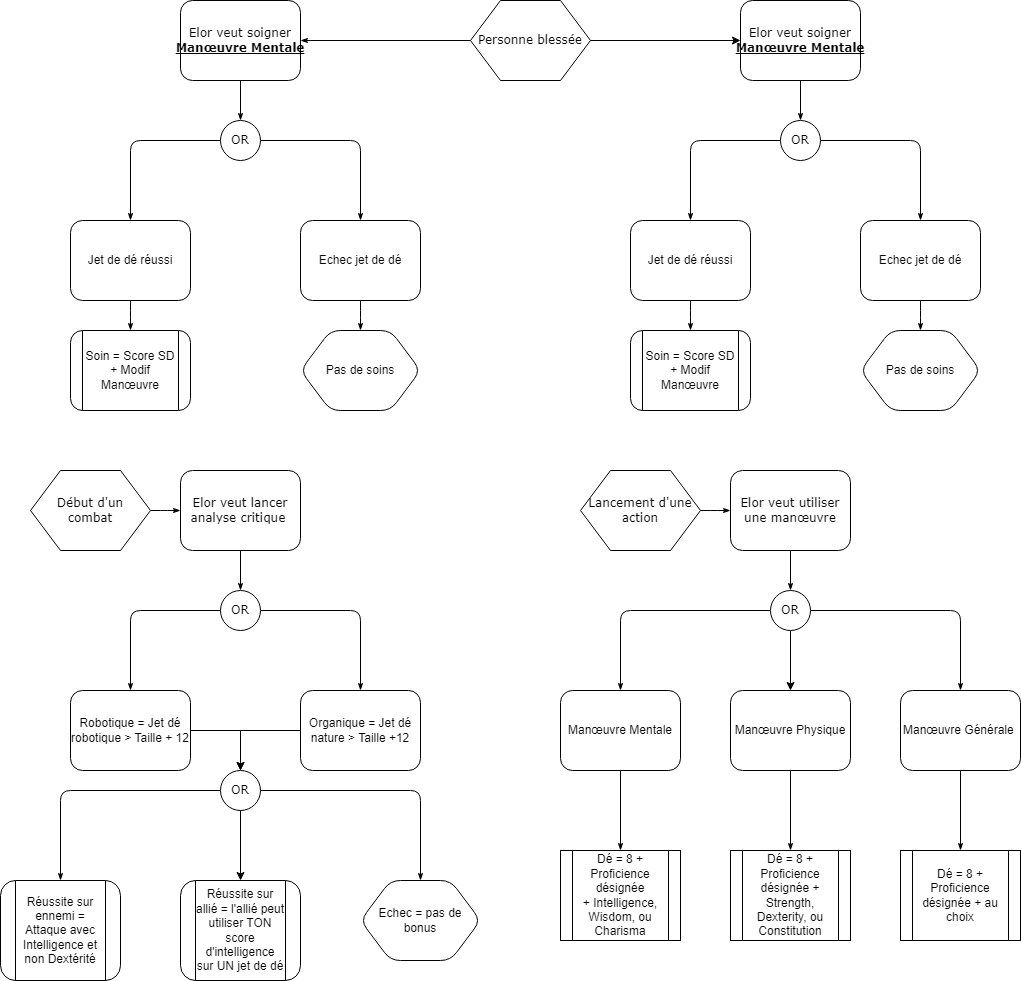

The diagram above was exported from draw.io. Its source (the exported page's mxGraphModel, read from the mxfile embedded in the PNG):
<mxGraphModel dx="1728" dy="937" grid="1" gridSize="10" guides="1" tooltips="1" connect="1" arrows="1" fold="1" page="1" pageScale="1" pageWidth="1100" pageHeight="850" background="none" math="0" shadow="0">
  <root>
    <mxCell id="0" />
    <mxCell id="1" parent="0" />
    <mxCell id="17ea667e15c223fc-28" style="edgeStyle=orthogonalEdgeStyle;rounded=1;html=1;labelBackgroundColor=none;startArrow=none;startFill=0;startSize=5;endArrow=classicThin;endFill=1;endSize=5;jettySize=auto;orthogonalLoop=1;strokeWidth=1;fontFamily=Verdana;fontSize=8" parent="1" source="17ea667e15c223fc-1" target="17ea667e15c223fc-2" edge="1">
      <mxGeometry relative="1" as="geometry" />
    </mxCell>
    <mxCell id="Jv2-cJ6c3wcBAdzUL9no-12" style="edgeStyle=orthogonalEdgeStyle;rounded=0;orthogonalLoop=1;jettySize=auto;html=1;exitX=1;exitY=0.5;exitDx=0;exitDy=0;entryX=0;entryY=0.5;entryDx=0;entryDy=0;" edge="1" parent="1" source="17ea667e15c223fc-1" target="Jv2-cJ6c3wcBAdzUL9no-2">
      <mxGeometry relative="1" as="geometry" />
    </mxCell>
    <mxCell id="17ea667e15c223fc-1" value="Personne blessée" style="shape=hexagon;perimeter=hexagonPerimeter;whiteSpace=wrap;html=1;rounded=0;shadow=0;labelBackgroundColor=none;strokeWidth=1;fontFamily=Verdana;fontSize=12;align=center;" parent="1" vertex="1">
      <mxGeometry x="470" y="60" width="120" height="80" as="geometry" />
    </mxCell>
    <mxCell id="17ea667e15c223fc-29" style="edgeStyle=orthogonalEdgeStyle;rounded=1;html=1;labelBackgroundColor=none;startArrow=none;startFill=0;startSize=5;endArrow=classicThin;endFill=1;endSize=5;jettySize=auto;orthogonalLoop=1;strokeWidth=1;fontFamily=Verdana;fontSize=8" parent="1" source="17ea667e15c223fc-2" target="17ea667e15c223fc-3" edge="1">
      <mxGeometry relative="1" as="geometry" />
    </mxCell>
    <mxCell id="17ea667e15c223fc-2" value="Elor veut soigner&lt;br&gt;&lt;u style=&quot;&quot;&gt;&lt;b&gt;Manœuvre&amp;nbsp;Mentale&lt;/b&gt;&lt;/u&gt;" style="rounded=1;whiteSpace=wrap;html=1;shadow=0;labelBackgroundColor=none;strokeWidth=1;fontFamily=Verdana;fontSize=12;align=center;" parent="1" vertex="1">
      <mxGeometry x="180" y="60" width="120" height="80" as="geometry" />
    </mxCell>
    <mxCell id="17ea667e15c223fc-30" style="edgeStyle=orthogonalEdgeStyle;rounded=1;html=1;labelBackgroundColor=none;startArrow=none;startFill=0;startSize=5;endArrow=classicThin;endFill=1;endSize=5;jettySize=auto;orthogonalLoop=1;strokeWidth=1;fontFamily=Verdana;fontSize=8" parent="1" source="17ea667e15c223fc-3" target="17ea667e15c223fc-5" edge="1">
      <mxGeometry relative="1" as="geometry" />
    </mxCell>
    <mxCell id="17ea667e15c223fc-31" style="edgeStyle=orthogonalEdgeStyle;rounded=1;html=1;labelBackgroundColor=none;startArrow=none;startFill=0;startSize=5;endArrow=classicThin;endFill=1;endSize=5;jettySize=auto;orthogonalLoop=1;strokeWidth=1;fontFamily=Verdana;fontSize=8" parent="1" source="17ea667e15c223fc-3" target="17ea667e15c223fc-4" edge="1">
      <mxGeometry relative="1" as="geometry" />
    </mxCell>
    <mxCell id="17ea667e15c223fc-3" value="OR" style="ellipse;whiteSpace=wrap;html=1;rounded=1;shadow=0;labelBackgroundColor=none;strokeWidth=1;fontFamily=Verdana;fontSize=12;align=center;" parent="1" vertex="1">
      <mxGeometry x="220" y="180" width="40" height="40" as="geometry" />
    </mxCell>
    <mxCell id="17ea667e15c223fc-39" style="edgeStyle=orthogonalEdgeStyle;rounded=1;html=1;labelBackgroundColor=none;startArrow=none;startFill=0;startSize=5;endArrow=classicThin;endFill=1;endSize=5;jettySize=auto;orthogonalLoop=1;strokeWidth=1;fontFamily=Verdana;fontSize=8" parent="1" source="17ea667e15c223fc-4" target="17ea667e15c223fc-7" edge="1">
      <mxGeometry relative="1" as="geometry" />
    </mxCell>
    <mxCell id="17ea667e15c223fc-4" value="Jet de dé réussi" style="shape=label;perimeter=rectanglePerimeter;whiteSpace=wrap;html=1;rounded=1;shadow=0;labelBackgroundColor=none;strokeWidth=1;fontFamily=Helvetica;fontSize=12;align=center;" parent="1" vertex="1">
      <mxGeometry x="70" y="280" width="120" height="80" as="geometry" />
    </mxCell>
    <mxCell id="17ea667e15c223fc-36" style="edgeStyle=orthogonalEdgeStyle;rounded=1;html=1;labelBackgroundColor=none;startArrow=none;startFill=0;startSize=5;endArrow=classicThin;endFill=1;endSize=5;jettySize=auto;orthogonalLoop=1;strokeWidth=1;fontFamily=Verdana;fontSize=8" parent="1" source="17ea667e15c223fc-5" target="17ea667e15c223fc-8" edge="1">
      <mxGeometry relative="1" as="geometry" />
    </mxCell>
    <mxCell id="17ea667e15c223fc-5" value="Echec jet de dé" style="shape=label;perimeter=rectanglePerimeter;whiteSpace=wrap;html=1;rounded=1;shadow=0;labelBackgroundColor=none;strokeWidth=1;fontFamily=Helvetica;fontSize=12;align=center;" parent="1" vertex="1">
      <mxGeometry x="300" y="280" width="120" height="80" as="geometry" />
    </mxCell>
    <mxCell id="17ea667e15c223fc-7" value="Soin = Score SD + Modif Manœuvre" style="rounded=1;whiteSpace=wrap;html=1;shadow=0;labelBackgroundColor=none;strokeWidth=1;fontFamily=Helvetica;fontSize=12;align=center;shape=process;perimeter=rectanglePerimeter;" parent="1" vertex="1">
      <mxGeometry x="70" y="390" width="120" height="80" as="geometry" />
    </mxCell>
    <mxCell id="17ea667e15c223fc-8" value="Pas de soins" style="rounded=1;whiteSpace=wrap;html=1;shadow=0;labelBackgroundColor=none;strokeWidth=1;fontFamily=Helvetica;fontSize=12;align=center;shape=hexagon;perimeter=hexagonPerimeter2;" parent="1" vertex="1">
      <mxGeometry x="300" y="390" width="120" height="80" as="geometry" />
    </mxCell>
    <mxCell id="Bul8nl8yP-wVSiaFmea0-1" style="edgeStyle=orthogonalEdgeStyle;rounded=1;html=1;labelBackgroundColor=none;startArrow=none;startFill=0;startSize=5;endArrow=classicThin;endFill=1;endSize=5;jettySize=auto;orthogonalLoop=1;strokeWidth=1;fontFamily=Verdana;fontSize=8" parent="1" source="Bul8nl8yP-wVSiaFmea0-2" target="Bul8nl8yP-wVSiaFmea0-4" edge="1">
      <mxGeometry relative="1" as="geometry" />
    </mxCell>
    <mxCell id="Bul8nl8yP-wVSiaFmea0-2" value="Début d'un &lt;br&gt;combat" style="shape=hexagon;perimeter=hexagonPerimeter;whiteSpace=wrap;html=1;rounded=0;shadow=0;labelBackgroundColor=none;strokeWidth=1;fontFamily=Verdana;fontSize=12;align=center;" parent="1" vertex="1">
      <mxGeometry x="30" y="530" width="120" height="80" as="geometry" />
    </mxCell>
    <mxCell id="Bul8nl8yP-wVSiaFmea0-3" style="edgeStyle=orthogonalEdgeStyle;rounded=1;html=1;labelBackgroundColor=none;startArrow=none;startFill=0;startSize=5;endArrow=classicThin;endFill=1;endSize=5;jettySize=auto;orthogonalLoop=1;strokeWidth=1;fontFamily=Verdana;fontSize=8" parent="1" source="Bul8nl8yP-wVSiaFmea0-4" target="Bul8nl8yP-wVSiaFmea0-7" edge="1">
      <mxGeometry relative="1" as="geometry" />
    </mxCell>
    <mxCell id="Bul8nl8yP-wVSiaFmea0-4" value="Elor veut lancer analyse critique&amp;nbsp;" style="rounded=1;whiteSpace=wrap;html=1;shadow=0;labelBackgroundColor=none;strokeWidth=1;fontFamily=Verdana;fontSize=12;align=center;" parent="1" vertex="1">
      <mxGeometry x="180" y="530" width="120" height="80" as="geometry" />
    </mxCell>
    <mxCell id="Bul8nl8yP-wVSiaFmea0-5" style="edgeStyle=orthogonalEdgeStyle;rounded=1;html=1;labelBackgroundColor=none;startArrow=none;startFill=0;startSize=5;endArrow=classicThin;endFill=1;endSize=5;jettySize=auto;orthogonalLoop=1;strokeWidth=1;fontFamily=Verdana;fontSize=8" parent="1" source="Bul8nl8yP-wVSiaFmea0-7" target="Bul8nl8yP-wVSiaFmea0-11" edge="1">
      <mxGeometry relative="1" as="geometry" />
    </mxCell>
    <mxCell id="Bul8nl8yP-wVSiaFmea0-6" style="edgeStyle=orthogonalEdgeStyle;rounded=1;html=1;labelBackgroundColor=none;startArrow=none;startFill=0;startSize=5;endArrow=classicThin;endFill=1;endSize=5;jettySize=auto;orthogonalLoop=1;strokeWidth=1;fontFamily=Verdana;fontSize=8" parent="1" source="Bul8nl8yP-wVSiaFmea0-7" target="Bul8nl8yP-wVSiaFmea0-9" edge="1">
      <mxGeometry relative="1" as="geometry" />
    </mxCell>
    <mxCell id="Bul8nl8yP-wVSiaFmea0-7" value="OR" style="ellipse;whiteSpace=wrap;html=1;rounded=1;shadow=0;labelBackgroundColor=none;strokeWidth=1;fontFamily=Verdana;fontSize=12;align=center;" parent="1" vertex="1">
      <mxGeometry x="220" y="650" width="40" height="40" as="geometry" />
    </mxCell>
    <mxCell id="Bul8nl8yP-wVSiaFmea0-8" style="edgeStyle=orthogonalEdgeStyle;rounded=1;html=1;labelBackgroundColor=none;startArrow=none;startFill=0;startSize=5;endArrow=classicThin;endFill=1;endSize=5;jettySize=auto;orthogonalLoop=1;strokeWidth=1;fontFamily=Verdana;fontSize=8;exitX=0;exitY=0.5;exitDx=0;exitDy=0;" parent="1" source="Bul8nl8yP-wVSiaFmea0-14" target="Bul8nl8yP-wVSiaFmea0-12" edge="1">
      <mxGeometry relative="1" as="geometry" />
    </mxCell>
    <mxCell id="Bul8nl8yP-wVSiaFmea0-16" style="edgeStyle=orthogonalEdgeStyle;rounded=0;orthogonalLoop=1;jettySize=auto;html=1;exitX=1;exitY=0.5;exitDx=0;exitDy=0;entryX=0.5;entryY=0;entryDx=0;entryDy=0;" parent="1" source="Bul8nl8yP-wVSiaFmea0-9" target="Bul8nl8yP-wVSiaFmea0-14" edge="1">
      <mxGeometry relative="1" as="geometry">
        <mxPoint x="200" y="789.6666666666667" as="targetPoint" />
      </mxGeometry>
    </mxCell>
    <mxCell id="Bul8nl8yP-wVSiaFmea0-9" value="Robotique = Jet dé robotique &amp;gt; Taille + 12" style="shape=label;perimeter=rectanglePerimeter;whiteSpace=wrap;html=1;rounded=1;shadow=0;labelBackgroundColor=none;strokeWidth=1;fontFamily=Helvetica;fontSize=12;align=center;" parent="1" vertex="1">
      <mxGeometry x="70" y="750" width="120" height="80" as="geometry" />
    </mxCell>
    <mxCell id="Bul8nl8yP-wVSiaFmea0-10" style="edgeStyle=orthogonalEdgeStyle;rounded=1;html=1;labelBackgroundColor=none;startArrow=none;startFill=0;startSize=5;endArrow=classicThin;endFill=1;endSize=5;jettySize=auto;orthogonalLoop=1;strokeWidth=1;fontFamily=Verdana;fontSize=8;exitX=1;exitY=0.5;exitDx=0;exitDy=0;" parent="1" source="Bul8nl8yP-wVSiaFmea0-14" target="Bul8nl8yP-wVSiaFmea0-13" edge="1">
      <mxGeometry relative="1" as="geometry" />
    </mxCell>
    <mxCell id="Bul8nl8yP-wVSiaFmea0-19" style="edgeStyle=orthogonalEdgeStyle;rounded=0;orthogonalLoop=1;jettySize=auto;html=1;exitX=0;exitY=0.5;exitDx=0;exitDy=0;entryX=0.5;entryY=0;entryDx=0;entryDy=0;" parent="1" source="Bul8nl8yP-wVSiaFmea0-11" target="Bul8nl8yP-wVSiaFmea0-14" edge="1">
      <mxGeometry relative="1" as="geometry" />
    </mxCell>
    <mxCell id="Bul8nl8yP-wVSiaFmea0-11" value="Organique = Jet dé nature &amp;gt; Taille +12" style="shape=label;perimeter=rectanglePerimeter;whiteSpace=wrap;html=1;rounded=1;shadow=0;labelBackgroundColor=none;strokeWidth=1;fontFamily=Helvetica;fontSize=12;align=center;" parent="1" vertex="1">
      <mxGeometry x="300" y="750" width="120" height="80" as="geometry" />
    </mxCell>
    <mxCell id="Bul8nl8yP-wVSiaFmea0-12" value="Réussite sur ennemi = Attaque avec Intelligence et non Dextérité" style="rounded=1;whiteSpace=wrap;html=1;shadow=0;labelBackgroundColor=none;strokeWidth=1;fontFamily=Helvetica;fontSize=12;align=center;shape=process;perimeter=rectanglePerimeter;" parent="1" vertex="1">
      <mxGeometry y="940" width="120" height="100" as="geometry" />
    </mxCell>
    <mxCell id="Bul8nl8yP-wVSiaFmea0-13" value="Echec = pas de bonus" style="rounded=1;whiteSpace=wrap;html=1;shadow=0;labelBackgroundColor=none;strokeWidth=1;fontFamily=Helvetica;fontSize=12;align=center;shape=hexagon;perimeter=hexagonPerimeter2;" parent="1" vertex="1">
      <mxGeometry x="360" y="940" width="120" height="80" as="geometry" />
    </mxCell>
    <mxCell id="Bul8nl8yP-wVSiaFmea0-22" style="edgeStyle=orthogonalEdgeStyle;rounded=0;orthogonalLoop=1;jettySize=auto;html=1;exitX=0.5;exitY=1;exitDx=0;exitDy=0;entryX=0.5;entryY=0;entryDx=0;entryDy=0;" parent="1" source="Bul8nl8yP-wVSiaFmea0-14" target="Bul8nl8yP-wVSiaFmea0-20" edge="1">
      <mxGeometry relative="1" as="geometry" />
    </mxCell>
    <mxCell id="Bul8nl8yP-wVSiaFmea0-14" value="OR" style="ellipse;whiteSpace=wrap;html=1;rounded=1;shadow=0;labelBackgroundColor=none;strokeWidth=1;fontFamily=Verdana;fontSize=12;align=center;" parent="1" vertex="1">
      <mxGeometry x="220" y="830" width="40" height="40" as="geometry" />
    </mxCell>
    <mxCell id="Bul8nl8yP-wVSiaFmea0-20" value="Réussite sur allié = l'allié peut utiliser TON score d'intelligence sur UN jet de dé" style="rounded=1;whiteSpace=wrap;html=1;shadow=0;labelBackgroundColor=none;strokeWidth=1;fontFamily=Helvetica;fontSize=12;align=center;shape=process;perimeter=rectanglePerimeter;" parent="1" vertex="1">
      <mxGeometry x="180" y="940" width="120" height="100" as="geometry" />
    </mxCell>
    <mxCell id="Bul8nl8yP-wVSiaFmea0-35" style="edgeStyle=orthogonalEdgeStyle;rounded=1;html=1;labelBackgroundColor=none;startArrow=none;startFill=0;startSize=5;endArrow=classicThin;endFill=1;endSize=5;jettySize=auto;orthogonalLoop=1;strokeWidth=1;fontFamily=Verdana;fontSize=8" parent="1" source="Bul8nl8yP-wVSiaFmea0-36" target="Bul8nl8yP-wVSiaFmea0-38" edge="1">
      <mxGeometry relative="1" as="geometry" />
    </mxCell>
    <mxCell id="Bul8nl8yP-wVSiaFmea0-36" value="Lancement d'une action" style="shape=hexagon;perimeter=hexagonPerimeter;whiteSpace=wrap;html=1;rounded=0;shadow=0;labelBackgroundColor=none;strokeWidth=1;fontFamily=Verdana;fontSize=12;align=center;" parent="1" vertex="1">
      <mxGeometry x="580" y="530" width="120" height="80" as="geometry" />
    </mxCell>
    <mxCell id="Bul8nl8yP-wVSiaFmea0-37" style="edgeStyle=orthogonalEdgeStyle;rounded=1;html=1;labelBackgroundColor=none;startArrow=none;startFill=0;startSize=5;endArrow=classicThin;endFill=1;endSize=5;jettySize=auto;orthogonalLoop=1;strokeWidth=1;fontFamily=Verdana;fontSize=8" parent="1" source="Bul8nl8yP-wVSiaFmea0-38" target="Bul8nl8yP-wVSiaFmea0-41" edge="1">
      <mxGeometry relative="1" as="geometry" />
    </mxCell>
    <mxCell id="Bul8nl8yP-wVSiaFmea0-38" value="Elor veut utiliser une manœuvre" style="rounded=1;whiteSpace=wrap;html=1;shadow=0;labelBackgroundColor=none;strokeWidth=1;fontFamily=Verdana;fontSize=12;align=center;" parent="1" vertex="1">
      <mxGeometry x="730" y="530" width="120" height="80" as="geometry" />
    </mxCell>
    <mxCell id="Bul8nl8yP-wVSiaFmea0-39" style="edgeStyle=orthogonalEdgeStyle;rounded=1;html=1;labelBackgroundColor=none;startArrow=none;startFill=0;startSize=5;endArrow=classicThin;endFill=1;endSize=5;jettySize=auto;orthogonalLoop=1;strokeWidth=1;fontFamily=Verdana;fontSize=8" parent="1" source="Bul8nl8yP-wVSiaFmea0-41" target="Bul8nl8yP-wVSiaFmea0-45" edge="1">
      <mxGeometry relative="1" as="geometry" />
    </mxCell>
    <mxCell id="Bul8nl8yP-wVSiaFmea0-40" style="edgeStyle=orthogonalEdgeStyle;rounded=1;html=1;labelBackgroundColor=none;startArrow=none;startFill=0;startSize=5;endArrow=classicThin;endFill=1;endSize=5;jettySize=auto;orthogonalLoop=1;strokeWidth=1;fontFamily=Verdana;fontSize=8" parent="1" source="Bul8nl8yP-wVSiaFmea0-41" target="Bul8nl8yP-wVSiaFmea0-43" edge="1">
      <mxGeometry relative="1" as="geometry" />
    </mxCell>
    <mxCell id="Bul8nl8yP-wVSiaFmea0-52" style="edgeStyle=orthogonalEdgeStyle;rounded=0;orthogonalLoop=1;jettySize=auto;html=1;exitX=0.5;exitY=1;exitDx=0;exitDy=0;entryX=0.5;entryY=0;entryDx=0;entryDy=0;" parent="1" source="Bul8nl8yP-wVSiaFmea0-41" target="Bul8nl8yP-wVSiaFmea0-49" edge="1">
      <mxGeometry relative="1" as="geometry" />
    </mxCell>
    <mxCell id="Bul8nl8yP-wVSiaFmea0-41" value="OR" style="ellipse;whiteSpace=wrap;html=1;rounded=1;shadow=0;labelBackgroundColor=none;strokeWidth=1;fontFamily=Verdana;fontSize=12;align=center;" parent="1" vertex="1">
      <mxGeometry x="770" y="650" width="40" height="40" as="geometry" />
    </mxCell>
    <mxCell id="Bul8nl8yP-wVSiaFmea0-42" style="edgeStyle=orthogonalEdgeStyle;rounded=1;html=1;labelBackgroundColor=none;startArrow=none;startFill=0;startSize=5;endArrow=classicThin;endFill=1;endSize=5;jettySize=auto;orthogonalLoop=1;strokeWidth=1;fontFamily=Verdana;fontSize=8" parent="1" source="Bul8nl8yP-wVSiaFmea0-43" target="Bul8nl8yP-wVSiaFmea0-46" edge="1">
      <mxGeometry relative="1" as="geometry" />
    </mxCell>
    <mxCell id="Bul8nl8yP-wVSiaFmea0-43" value="Manœuvre Mentale" style="shape=label;perimeter=rectanglePerimeter;whiteSpace=wrap;html=1;rounded=1;shadow=0;labelBackgroundColor=none;strokeWidth=1;fontFamily=Helvetica;fontSize=12;align=center;" parent="1" vertex="1">
      <mxGeometry x="560" y="750" width="120" height="80" as="geometry" />
    </mxCell>
    <mxCell id="Bul8nl8yP-wVSiaFmea0-44" style="edgeStyle=orthogonalEdgeStyle;rounded=1;html=1;labelBackgroundColor=none;startArrow=none;startFill=0;startSize=5;endArrow=classicThin;endFill=1;endSize=5;jettySize=auto;orthogonalLoop=1;strokeWidth=1;fontFamily=Verdana;fontSize=8" parent="1" source="Bul8nl8yP-wVSiaFmea0-45" target="Bul8nl8yP-wVSiaFmea0-47" edge="1">
      <mxGeometry relative="1" as="geometry" />
    </mxCell>
    <mxCell id="Bul8nl8yP-wVSiaFmea0-45" value="Manœuvre Générale&amp;nbsp;" style="shape=label;perimeter=rectanglePerimeter;whiteSpace=wrap;html=1;rounded=1;shadow=0;labelBackgroundColor=none;strokeWidth=1;fontFamily=Helvetica;fontSize=12;align=center;" parent="1" vertex="1">
      <mxGeometry x="900" y="750" width="120" height="80" as="geometry" />
    </mxCell>
    <mxCell id="Bul8nl8yP-wVSiaFmea0-46" value="Dé = 8 + Proficience désignée +&amp;nbsp;Intelligence, Wisdom, ou Charisma" style="rounded=0;whiteSpace=wrap;html=1;shadow=0;labelBackgroundColor=none;strokeWidth=1;fontFamily=Helvetica;fontSize=12;align=center;shape=process;perimeter=rectanglePerimeter;" parent="1" vertex="1">
      <mxGeometry x="560" y="910" width="120" height="90" as="geometry" />
    </mxCell>
    <mxCell id="Bul8nl8yP-wVSiaFmea0-47" value="Dé = 8 + Proficience désignée +&amp;nbsp;au choix" style="rounded=0;whiteSpace=wrap;html=1;shadow=0;labelBackgroundColor=none;strokeWidth=1;fontFamily=Helvetica;fontSize=12;align=center;shape=process;perimeter=rectanglePerimeter;" parent="1" vertex="1">
      <mxGeometry x="900" y="910" width="120" height="90" as="geometry" />
    </mxCell>
    <mxCell id="Bul8nl8yP-wVSiaFmea0-48" style="edgeStyle=orthogonalEdgeStyle;rounded=1;html=1;labelBackgroundColor=none;startArrow=none;startFill=0;startSize=5;endArrow=classicThin;endFill=1;endSize=5;jettySize=auto;orthogonalLoop=1;strokeWidth=1;fontFamily=Verdana;fontSize=8" parent="1" source="Bul8nl8yP-wVSiaFmea0-49" target="Bul8nl8yP-wVSiaFmea0-50" edge="1">
      <mxGeometry relative="1" as="geometry" />
    </mxCell>
    <mxCell id="Bul8nl8yP-wVSiaFmea0-49" value="Manœuvre Physique" style="shape=label;perimeter=rectanglePerimeter;whiteSpace=wrap;html=1;rounded=1;shadow=0;labelBackgroundColor=none;strokeWidth=1;fontFamily=Helvetica;fontSize=12;align=center;" parent="1" vertex="1">
      <mxGeometry x="730" y="750" width="120" height="80" as="geometry" />
    </mxCell>
    <mxCell id="Bul8nl8yP-wVSiaFmea0-50" value="Dé = 8 + Proficience désignée + Strength, Dexterity, ou Constitution" style="rounded=0;whiteSpace=wrap;html=1;shadow=0;labelBackgroundColor=none;strokeWidth=1;fontFamily=Helvetica;fontSize=12;align=center;shape=process;perimeter=rectanglePerimeter;" parent="1" vertex="1">
      <mxGeometry x="730" y="910" width="120" height="90" as="geometry" />
    </mxCell>
    <mxCell id="Jv2-cJ6c3wcBAdzUL9no-1" style="edgeStyle=orthogonalEdgeStyle;rounded=1;html=1;labelBackgroundColor=none;startArrow=none;startFill=0;startSize=5;endArrow=classicThin;endFill=1;endSize=5;jettySize=auto;orthogonalLoop=1;strokeWidth=1;fontFamily=Verdana;fontSize=8" edge="1" parent="1" source="Jv2-cJ6c3wcBAdzUL9no-2" target="Jv2-cJ6c3wcBAdzUL9no-5">
      <mxGeometry relative="1" as="geometry" />
    </mxCell>
    <mxCell id="Jv2-cJ6c3wcBAdzUL9no-2" value="Elor veut soigner&lt;br&gt;&lt;u style=&quot;&quot;&gt;&lt;b&gt;Manœuvre&amp;nbsp;Mentale&lt;/b&gt;&lt;/u&gt;" style="rounded=1;whiteSpace=wrap;html=1;shadow=0;labelBackgroundColor=none;strokeWidth=1;fontFamily=Verdana;fontSize=12;align=center;" vertex="1" parent="1">
      <mxGeometry x="740" y="60" width="120" height="80" as="geometry" />
    </mxCell>
    <mxCell id="Jv2-cJ6c3wcBAdzUL9no-3" style="edgeStyle=orthogonalEdgeStyle;rounded=1;html=1;labelBackgroundColor=none;startArrow=none;startFill=0;startSize=5;endArrow=classicThin;endFill=1;endSize=5;jettySize=auto;orthogonalLoop=1;strokeWidth=1;fontFamily=Verdana;fontSize=8" edge="1" parent="1" source="Jv2-cJ6c3wcBAdzUL9no-5" target="Jv2-cJ6c3wcBAdzUL9no-9">
      <mxGeometry relative="1" as="geometry" />
    </mxCell>
    <mxCell id="Jv2-cJ6c3wcBAdzUL9no-4" style="edgeStyle=orthogonalEdgeStyle;rounded=1;html=1;labelBackgroundColor=none;startArrow=none;startFill=0;startSize=5;endArrow=classicThin;endFill=1;endSize=5;jettySize=auto;orthogonalLoop=1;strokeWidth=1;fontFamily=Verdana;fontSize=8" edge="1" parent="1" source="Jv2-cJ6c3wcBAdzUL9no-5" target="Jv2-cJ6c3wcBAdzUL9no-7">
      <mxGeometry relative="1" as="geometry" />
    </mxCell>
    <mxCell id="Jv2-cJ6c3wcBAdzUL9no-5" value="OR" style="ellipse;whiteSpace=wrap;html=1;rounded=1;shadow=0;labelBackgroundColor=none;strokeWidth=1;fontFamily=Verdana;fontSize=12;align=center;" vertex="1" parent="1">
      <mxGeometry x="780" y="180" width="40" height="40" as="geometry" />
    </mxCell>
    <mxCell id="Jv2-cJ6c3wcBAdzUL9no-6" style="edgeStyle=orthogonalEdgeStyle;rounded=1;html=1;labelBackgroundColor=none;startArrow=none;startFill=0;startSize=5;endArrow=classicThin;endFill=1;endSize=5;jettySize=auto;orthogonalLoop=1;strokeWidth=1;fontFamily=Verdana;fontSize=8" edge="1" parent="1" source="Jv2-cJ6c3wcBAdzUL9no-7" target="Jv2-cJ6c3wcBAdzUL9no-10">
      <mxGeometry relative="1" as="geometry" />
    </mxCell>
    <mxCell id="Jv2-cJ6c3wcBAdzUL9no-7" value="Jet de dé réussi" style="shape=label;perimeter=rectanglePerimeter;whiteSpace=wrap;html=1;rounded=1;shadow=0;labelBackgroundColor=none;strokeWidth=1;fontFamily=Helvetica;fontSize=12;align=center;" vertex="1" parent="1">
      <mxGeometry x="630" y="280" width="120" height="80" as="geometry" />
    </mxCell>
    <mxCell id="Jv2-cJ6c3wcBAdzUL9no-8" style="edgeStyle=orthogonalEdgeStyle;rounded=1;html=1;labelBackgroundColor=none;startArrow=none;startFill=0;startSize=5;endArrow=classicThin;endFill=1;endSize=5;jettySize=auto;orthogonalLoop=1;strokeWidth=1;fontFamily=Verdana;fontSize=8" edge="1" parent="1" source="Jv2-cJ6c3wcBAdzUL9no-9" target="Jv2-cJ6c3wcBAdzUL9no-11">
      <mxGeometry relative="1" as="geometry" />
    </mxCell>
    <mxCell id="Jv2-cJ6c3wcBAdzUL9no-9" value="Echec jet de dé" style="shape=label;perimeter=rectanglePerimeter;whiteSpace=wrap;html=1;rounded=1;shadow=0;labelBackgroundColor=none;strokeWidth=1;fontFamily=Helvetica;fontSize=12;align=center;" vertex="1" parent="1">
      <mxGeometry x="860" y="280" width="120" height="80" as="geometry" />
    </mxCell>
    <mxCell id="Jv2-cJ6c3wcBAdzUL9no-10" value="Soin = Score SD + Modif Manœuvre" style="rounded=1;whiteSpace=wrap;html=1;shadow=0;labelBackgroundColor=none;strokeWidth=1;fontFamily=Helvetica;fontSize=12;align=center;shape=process;perimeter=rectanglePerimeter;" vertex="1" parent="1">
      <mxGeometry x="630" y="390" width="120" height="80" as="geometry" />
    </mxCell>
    <mxCell id="Jv2-cJ6c3wcBAdzUL9no-11" value="Pas de soins" style="rounded=1;whiteSpace=wrap;html=1;shadow=0;labelBackgroundColor=none;strokeWidth=1;fontFamily=Helvetica;fontSize=12;align=center;shape=hexagon;perimeter=hexagonPerimeter2;" vertex="1" parent="1">
      <mxGeometry x="860" y="390" width="120" height="80" as="geometry" />
    </mxCell>
  </root>
</mxGraphModel>